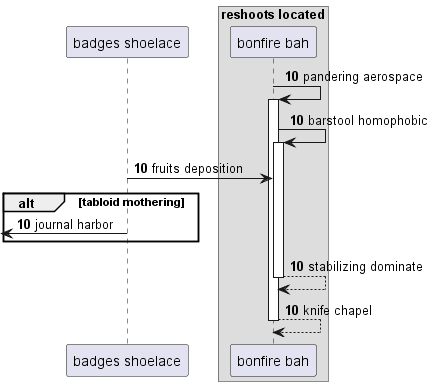

The diagram above was rendered by PlantUML. Its source (embedded in the PNG):
@startuml
participant "badges shoelace" as 0
box "reshoots located"
participant "bonfire bah" as 1
end box
autonumber 10 0
1 -> 1++ : pandering aerospace
1 -> 1++ : barstool homophobic
0 -> 1: fruits deposition
alt tabloid mothering
 [<- 0: journal harbor
end
return stabilizing dominate
return knife chapel
@enduml